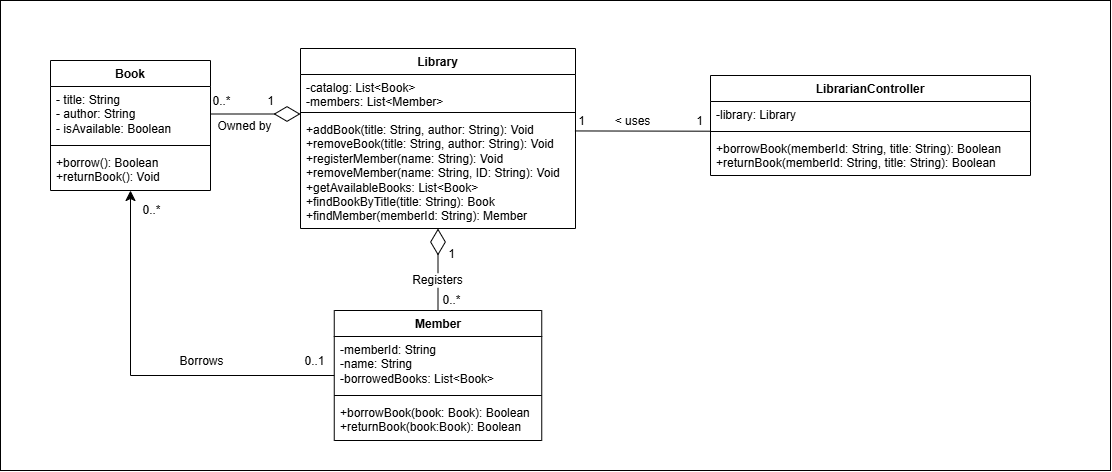

The diagram above was exported from draw.io. Its source (the exported page's mxGraphModel, read from the mxfile embedded in the PNG):
<mxGraphModel dx="2287" dy="924" grid="1" gridSize="10" guides="1" tooltips="1" connect="1" arrows="1" fold="1" page="1" pageScale="1" pageWidth="850" pageHeight="1100" math="0" shadow="0">
  <root>
    <mxCell id="0" />
    <mxCell id="1" parent="0" />
    <mxCell id="Tc7HxNGSwp6sZsw5NpJv-1" parent="1" style="rounded=0;whiteSpace=wrap;html=1;" value="" vertex="1">
      <mxGeometry height="470" width="1110" x="-90" y="280" as="geometry" />
    </mxCell>
    <mxCell id="vC_5cvuzsI-S9IYOq9cD-1" parent="1" style="swimlane;fontStyle=1;align=center;verticalAlign=top;childLayout=stackLayout;horizontal=1;startSize=26;horizontalStack=0;resizeParent=1;resizeParentMax=0;resizeLast=0;collapsible=1;marginBottom=0;whiteSpace=wrap;html=1;" value="Book" vertex="1">
      <mxGeometry height="130" width="160" x="-40" y="340" as="geometry" />
    </mxCell>
    <mxCell id="vC_5cvuzsI-S9IYOq9cD-2" parent="vC_5cvuzsI-S9IYOq9cD-1" style="text;strokeColor=none;fillColor=none;align=left;verticalAlign=top;spacingLeft=4;spacingRight=4;overflow=hidden;rotatable=0;points=[[0,0.5],[1,0.5]];portConstraint=eastwest;whiteSpace=wrap;html=1;" value="- title: String&lt;div&gt;- author: String&lt;/div&gt;&lt;div&gt;- isAvailable: Boolean&lt;/div&gt;" vertex="1">
      <mxGeometry height="55" width="160" y="26" as="geometry" />
    </mxCell>
    <mxCell id="vC_5cvuzsI-S9IYOq9cD-3" parent="vC_5cvuzsI-S9IYOq9cD-1" style="line;strokeWidth=1;fillColor=none;align=left;verticalAlign=middle;spacingTop=-1;spacingLeft=3;spacingRight=3;rotatable=0;labelPosition=right;points=[];portConstraint=eastwest;strokeColor=inherit;labelPerimeter=1;" value="" vertex="1">
      <mxGeometry height="8" width="160" y="81" as="geometry" />
    </mxCell>
    <mxCell id="vC_5cvuzsI-S9IYOq9cD-4" parent="vC_5cvuzsI-S9IYOq9cD-1" style="text;strokeColor=none;fillColor=none;align=left;verticalAlign=top;spacingLeft=4;spacingRight=4;overflow=hidden;rotatable=0;points=[[0,0.5],[1,0.5]];portConstraint=eastwest;whiteSpace=wrap;html=1;" value="+borrow(): Boolean&lt;div&gt;+returnBook(): Void&lt;/div&gt;" vertex="1">
      <mxGeometry height="41" width="160" y="89" as="geometry" />
    </mxCell>
    <mxCell id="vC_5cvuzsI-S9IYOq9cD-31" edge="1" parent="1" source="vC_5cvuzsI-S9IYOq9cD-9" style="edgeStyle=none;curved=0;rounded=0;orthogonalLoop=1;jettySize=auto;html=1;entryX=0.5;entryY=1;entryDx=0;entryDy=0;fontSize=12;defaultLabelBackgroundColor=page;startSize=8;endSize=8;" target="vC_5cvuzsI-S9IYOq9cD-1">
      <mxGeometry relative="1" x="0.0271" as="geometry">
        <Array as="points">
          <mxPoint x="40" y="655" />
        </Array>
      </mxGeometry>
    </mxCell>
    <mxCell id="vC_5cvuzsI-S9IYOq9cD-32" connectable="0" parent="vC_5cvuzsI-S9IYOq9cD-31" style="edgeLabel;html=1;align=center;verticalAlign=middle;resizable=0;points=[];inheritText=1;fontSize=12;defaultLabelBackgroundColor=page;" value="0..1" vertex="1">
      <mxGeometry relative="1" x="-0.8994" y="1" as="geometry">
        <mxPoint y="-16" as="offset" />
      </mxGeometry>
    </mxCell>
    <mxCell id="vC_5cvuzsI-S9IYOq9cD-34" connectable="0" parent="vC_5cvuzsI-S9IYOq9cD-31" style="edgeLabel;html=1;align=center;verticalAlign=middle;resizable=0;points=[];inheritText=1;fontSize=12;defaultLabelBackgroundColor=page;" value="0..*" vertex="1">
      <mxGeometry relative="1" x="0.9091" as="geometry">
        <mxPoint x="20" y="2" as="offset" />
      </mxGeometry>
    </mxCell>
    <mxCell id="PuRXyInlv_cbHSFOVbb_-1" connectable="0" parent="vC_5cvuzsI-S9IYOq9cD-31" style="edgeLabel;html=1;align=center;verticalAlign=middle;resizable=0;points=[];inheritText=1;fontSize=12;defaultLabelBackgroundColor=page;" value="Borrows" vertex="1">
      <mxGeometry relative="1" x="-0.3134" y="1" as="geometry">
        <mxPoint y="-16" as="offset" />
      </mxGeometry>
    </mxCell>
    <mxCell id="vC_5cvuzsI-S9IYOq9cD-9" parent="1" style="swimlane;fontStyle=1;align=center;verticalAlign=top;childLayout=stackLayout;horizontal=1;startSize=26;horizontalStack=0;resizeParent=1;resizeParentMax=0;resizeLast=0;collapsible=1;marginBottom=0;whiteSpace=wrap;html=1;" value="Member" vertex="1">
      <mxGeometry height="130" width="207.5" x="243.75" y="590" as="geometry" />
    </mxCell>
    <mxCell id="vC_5cvuzsI-S9IYOq9cD-10" parent="vC_5cvuzsI-S9IYOq9cD-9" style="text;strokeColor=none;fillColor=none;align=left;verticalAlign=top;spacingLeft=4;spacingRight=4;overflow=hidden;rotatable=0;points=[[0,0.5],[1,0.5]];portConstraint=eastwest;whiteSpace=wrap;html=1;" value="-memberId: String&lt;div&gt;-name: String&lt;/div&gt;&lt;div&gt;-borrowedBooks: List&amp;lt;Book&amp;gt;&lt;/div&gt;" vertex="1">
      <mxGeometry height="55" width="207.5" y="26" as="geometry" />
    </mxCell>
    <mxCell id="vC_5cvuzsI-S9IYOq9cD-11" parent="vC_5cvuzsI-S9IYOq9cD-9" style="line;strokeWidth=1;fillColor=none;align=left;verticalAlign=middle;spacingTop=-1;spacingLeft=3;spacingRight=3;rotatable=0;labelPosition=right;points=[];portConstraint=eastwest;strokeColor=inherit;labelPerimeter=1;" value="" vertex="1">
      <mxGeometry height="8" width="207.5" y="81" as="geometry" />
    </mxCell>
    <mxCell id="vC_5cvuzsI-S9IYOq9cD-12" parent="vC_5cvuzsI-S9IYOq9cD-9" style="text;strokeColor=none;fillColor=none;align=left;verticalAlign=top;spacingLeft=4;spacingRight=4;overflow=hidden;rotatable=0;points=[[0,0.5],[1,0.5]];portConstraint=eastwest;whiteSpace=wrap;html=1;" value="+borrowBook(book: Book): Boolean&lt;div&gt;+returnBook(book:Book): Boolean&lt;/div&gt;" vertex="1">
      <mxGeometry height="41" width="207.5" y="89" as="geometry" />
    </mxCell>
    <mxCell id="vC_5cvuzsI-S9IYOq9cD-17" parent="1" style="swimlane;fontStyle=1;align=center;verticalAlign=top;childLayout=stackLayout;horizontal=1;startSize=26;horizontalStack=0;resizeParent=1;resizeParentMax=0;resizeLast=0;collapsible=1;marginBottom=0;whiteSpace=wrap;html=1;" value="Library" vertex="1">
      <mxGeometry height="180" width="275" x="210" y="328" as="geometry" />
    </mxCell>
    <mxCell id="vC_5cvuzsI-S9IYOq9cD-18" parent="vC_5cvuzsI-S9IYOq9cD-17" style="text;strokeColor=none;fillColor=none;align=left;verticalAlign=top;spacingLeft=4;spacingRight=4;overflow=hidden;rotatable=0;points=[[0,0.5],[1,0.5]];portConstraint=eastwest;whiteSpace=wrap;html=1;" value="-catalog: List&amp;lt;Book&amp;gt;&lt;div&gt;-members: List&amp;lt;Member&amp;gt;&lt;/div&gt;" vertex="1">
      <mxGeometry height="34" width="275" y="26" as="geometry" />
    </mxCell>
    <mxCell id="vC_5cvuzsI-S9IYOq9cD-19" parent="vC_5cvuzsI-S9IYOq9cD-17" style="line;strokeWidth=1;fillColor=none;align=left;verticalAlign=middle;spacingTop=-1;spacingLeft=3;spacingRight=3;rotatable=0;labelPosition=right;points=[];portConstraint=eastwest;strokeColor=inherit;labelPerimeter=1;" value="" vertex="1">
      <mxGeometry height="8" width="275" y="60" as="geometry" />
    </mxCell>
    <mxCell id="vC_5cvuzsI-S9IYOq9cD-20" parent="vC_5cvuzsI-S9IYOq9cD-17" style="text;strokeColor=none;fillColor=none;align=left;verticalAlign=top;spacingLeft=4;spacingRight=4;overflow=hidden;rotatable=0;points=[[0,0.5],[1,0.5]];portConstraint=eastwest;whiteSpace=wrap;html=1;" value="+addBook(title: String, author: String): Void&lt;div&gt;+removeBook(title: String, author: String): Void&lt;/div&gt;&lt;div&gt;+registerMember(name: String): Void&lt;/div&gt;&lt;div&gt;+removeMember(name: String, ID: String): Void&lt;/div&gt;&lt;div&gt;+getAvailableBooks: List&amp;lt;Book&amp;gt;&lt;/div&gt;&lt;div&gt;+findBookByTitle(title: String): Book&lt;/div&gt;&lt;div&gt;+findMember(memberId: String): Member&lt;/div&gt;" vertex="1">
      <mxGeometry height="112" width="275" y="68" as="geometry" />
    </mxCell>
    <mxCell id="vC_5cvuzsI-S9IYOq9cD-38" edge="1" parent="1" source="vC_5cvuzsI-S9IYOq9cD-9" style="endArrow=diamondThin;endFill=0;endSize=24;html=1;rounded=0;fontSize=12;defaultLabelBackgroundColor=page;curved=1;entryX=0.5;entryY=1;entryDx=0;entryDy=0;exitX=0.5;exitY=0;exitDx=0;exitDy=0;" target="vC_5cvuzsI-S9IYOq9cD-17" value="">
      <mxGeometry relative="1" width="160" as="geometry">
        <mxPoint x="200" y="550" as="sourcePoint" />
        <mxPoint x="360" y="550" as="targetPoint" />
      </mxGeometry>
    </mxCell>
    <mxCell id="vC_5cvuzsI-S9IYOq9cD-40" connectable="0" parent="vC_5cvuzsI-S9IYOq9cD-38" style="edgeLabel;html=1;align=center;verticalAlign=middle;resizable=0;points=[];inheritText=1;fontSize=12;defaultLabelBackgroundColor=page;" value="1" vertex="1">
      <mxGeometry relative="1" x="-0.0896" y="1" as="geometry">
        <mxPoint x="14" y="-20" as="offset" />
      </mxGeometry>
    </mxCell>
    <mxCell id="vC_5cvuzsI-S9IYOq9cD-41" connectable="0" parent="vC_5cvuzsI-S9IYOq9cD-38" style="edgeLabel;html=1;align=center;verticalAlign=middle;resizable=0;points=[];inheritText=1;fontSize=12;defaultLabelBackgroundColor=page;" value="0..*" vertex="1">
      <mxGeometry relative="1" x="-0.7273" y="2" as="geometry">
        <mxPoint x="15" as="offset" />
      </mxGeometry>
    </mxCell>
    <mxCell id="vC_5cvuzsI-S9IYOq9cD-42" connectable="0" parent="vC_5cvuzsI-S9IYOq9cD-38" style="edgeLabel;html=1;align=center;verticalAlign=middle;resizable=0;points=[];inheritText=1;fontSize=12;defaultLabelBackgroundColor=page;" value="Registers" vertex="1">
      <mxGeometry relative="1" x="-0.2348" y="1" as="geometry">
        <mxPoint as="offset" />
      </mxGeometry>
    </mxCell>
    <mxCell id="vC_5cvuzsI-S9IYOq9cD-39" edge="1" parent="1" source="vC_5cvuzsI-S9IYOq9cD-2" style="endArrow=diamondThin;endFill=0;endSize=24;html=1;rounded=0;fontSize=12;defaultLabelBackgroundColor=page;curved=1;exitX=1;exitY=0.5;exitDx=0;exitDy=0;" value="">
      <mxGeometry relative="1" width="160" as="geometry">
        <mxPoint x="50" y="404.5" as="sourcePoint" />
        <mxPoint x="210" y="393.5" as="targetPoint" />
      </mxGeometry>
    </mxCell>
    <mxCell id="vC_5cvuzsI-S9IYOq9cD-43" connectable="0" parent="vC_5cvuzsI-S9IYOq9cD-39" style="edgeLabel;html=1;align=center;verticalAlign=middle;resizable=0;points=[];inheritText=1;fontSize=12;defaultLabelBackgroundColor=page;" value="1" vertex="1">
      <mxGeometry relative="1" x="0.3148" as="geometry">
        <mxPoint y="-13" as="offset" />
      </mxGeometry>
    </mxCell>
    <mxCell id="vC_5cvuzsI-S9IYOq9cD-44" connectable="0" parent="vC_5cvuzsI-S9IYOq9cD-39" style="edgeLabel;html=1;align=center;verticalAlign=middle;resizable=0;points=[];inheritText=1;fontSize=12;defaultLabelBackgroundColor=page;" value="0..*" vertex="1">
      <mxGeometry relative="1" x="-0.8148" y="1" as="geometry">
        <mxPoint x="2" y="-12" as="offset" />
      </mxGeometry>
    </mxCell>
    <mxCell id="vC_5cvuzsI-S9IYOq9cD-45" connectable="0" parent="vC_5cvuzsI-S9IYOq9cD-39" style="edgeLabel;html=1;align=center;verticalAlign=middle;resizable=0;points=[];inheritText=1;fontSize=12;defaultLabelBackgroundColor=page;" value="Owned by" vertex="1">
      <mxGeometry relative="1" x="-0.2716" as="geometry">
        <mxPoint y="12" as="offset" />
      </mxGeometry>
    </mxCell>
    <mxCell id="sP-qgpQfpV4xNDJ9Dv-g-2" parent="1" style="swimlane;fontStyle=1;align=center;verticalAlign=top;childLayout=stackLayout;horizontal=1;startSize=26;horizontalStack=0;resizeParent=1;resizeParentMax=0;resizeLast=0;collapsible=1;marginBottom=0;whiteSpace=wrap;html=1;" value="LibrarianController" vertex="1">
      <mxGeometry height="100" width="320" x="620" y="355" as="geometry" />
    </mxCell>
    <mxCell id="sP-qgpQfpV4xNDJ9Dv-g-3" parent="sP-qgpQfpV4xNDJ9Dv-g-2" style="text;strokeColor=none;fillColor=none;align=left;verticalAlign=top;spacingLeft=4;spacingRight=4;overflow=hidden;rotatable=0;points=[[0,0.5],[1,0.5]];portConstraint=eastwest;whiteSpace=wrap;html=1;" value="-library: Library" vertex="1">
      <mxGeometry height="26" width="320" y="26" as="geometry" />
    </mxCell>
    <mxCell id="sP-qgpQfpV4xNDJ9Dv-g-4" parent="sP-qgpQfpV4xNDJ9Dv-g-2" style="line;strokeWidth=1;fillColor=none;align=left;verticalAlign=middle;spacingTop=-1;spacingLeft=3;spacingRight=3;rotatable=0;labelPosition=right;points=[];portConstraint=eastwest;strokeColor=inherit;labelPerimeter=1;" value="" vertex="1">
      <mxGeometry height="8" width="320" y="52" as="geometry" />
    </mxCell>
    <mxCell id="sP-qgpQfpV4xNDJ9Dv-g-5" parent="sP-qgpQfpV4xNDJ9Dv-g-2" style="text;strokeColor=none;fillColor=none;align=left;verticalAlign=top;spacingLeft=4;spacingRight=4;overflow=hidden;rotatable=0;points=[[0,0.5],[1,0.5]];portConstraint=eastwest;whiteSpace=wrap;html=1;" value="+borrowBook(memberId: String, title: String): Boolean&lt;div&gt;+returnBook(memberId: String, title: String): Boolean&lt;/div&gt;" vertex="1">
      <mxGeometry height="40" width="320" y="60" as="geometry" />
    </mxCell>
    <mxCell id="sP-qgpQfpV4xNDJ9Dv-g-6" edge="1" parent="1" source="vC_5cvuzsI-S9IYOq9cD-20" style="endArrow=none;html=1;rounded=0;fontSize=12;defaultLabelBackgroundColor=page;startSize=8;endSize=8;curved=1;exitX=0.998;exitY=0.129;exitDx=0;exitDy=0;exitPerimeter=0;" target="sP-qgpQfpV4xNDJ9Dv-g-4" value="">
      <mxGeometry relative="1" as="geometry">
        <mxPoint x="480" y="410" as="sourcePoint" />
        <mxPoint x="640" y="410" as="targetPoint" />
      </mxGeometry>
    </mxCell>
    <mxCell id="sP-qgpQfpV4xNDJ9Dv-g-7" connectable="0" parent="sP-qgpQfpV4xNDJ9Dv-g-6" style="edgeLabel;html=1;align=center;verticalAlign=middle;resizable=0;points=[];inheritText=1;fontSize=12;defaultLabelBackgroundColor=page;" value="&amp;lt; uses" vertex="1">
      <mxGeometry relative="1" x="-0.1656" as="geometry">
        <mxPoint y="-10" as="offset" />
      </mxGeometry>
    </mxCell>
    <mxCell id="sP-qgpQfpV4xNDJ9Dv-g-8" connectable="0" parent="sP-qgpQfpV4xNDJ9Dv-g-6" style="edgeLabel;html=1;align=center;verticalAlign=middle;resizable=0;points=[];inheritText=1;fontSize=12;defaultLabelBackgroundColor=page;" value="1" vertex="1">
      <mxGeometry relative="1" x="0.8229" y="-2" as="geometry">
        <mxPoint y="-12" as="offset" />
      </mxGeometry>
    </mxCell>
    <mxCell id="sP-qgpQfpV4xNDJ9Dv-g-9" connectable="0" parent="sP-qgpQfpV4xNDJ9Dv-g-6" style="edgeLabel;html=1;align=center;verticalAlign=middle;resizable=0;points=[];inheritText=1;fontSize=12;defaultLabelBackgroundColor=page;" value="1" vertex="1">
      <mxGeometry relative="1" x="-0.711" y="-3" as="geometry">
        <mxPoint x="-14" y="-13" as="offset" />
      </mxGeometry>
    </mxCell>
  </root>
</mxGraphModel>